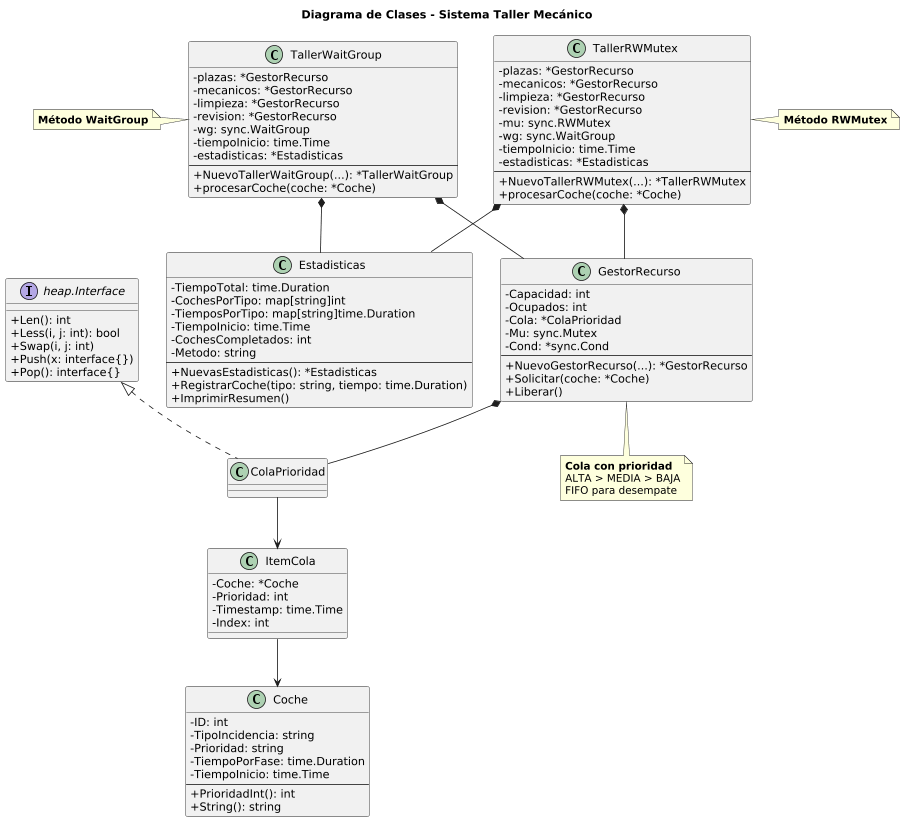

The diagram above was rendered by PlantUML. Its source (embedded in the PNG):
@startuml
skinparam classAttributeIconSize 0
scale 0.8

title Diagrama de Clases - Sistema Taller Mecánico

class TallerWaitGroup {
  - plazas: *GestorRecurso
  - mecanicos: *GestorRecurso
  - limpieza: *GestorRecurso
  - revision: *GestorRecurso
  - wg: sync.WaitGroup
  - tiempoInicio: time.Time
  - estadisticas: *Estadisticas
  --
  + NuevoTallerWaitGroup(...): *TallerWaitGroup
  + procesarCoche(coche: *Coche)
}

class TallerRWMutex {
  - plazas: *GestorRecurso
  - mecanicos: *GestorRecurso
  - limpieza: *GestorRecurso
  - revision: *GestorRecurso
  - mu: sync.RWMutex
  - wg: sync.WaitGroup
  - tiempoInicio: time.Time
  - estadisticas: *Estadisticas
  --
  + NuevoTallerRWMutex(...): *TallerRWMutex
  + procesarCoche(coche: *Coche)
}

class GestorRecurso {
  - Capacidad: int
  - Ocupados: int
  - Cola: *ColaPrioridad
  - Mu: sync.Mutex
  - Cond: *sync.Cond
  --
  + NuevoGestorRecurso(...): *GestorRecurso
  + Solicitar(coche: *Coche)
  + Liberar()
}

interface "heap.Interface" as HeapInterface {
  + Len(): int
  + Less(i, j: int): bool
  + Swap(i, j: int)
  + Push(x: interface{})
  + Pop(): interface{}
}

class ColaPrioridad implements HeapInterface {
}

class ItemCola {
  - Coche: *Coche
  - Prioridad: int
  - Timestamp: time.Time
  - Index: int
}

class Coche {
  - ID: int
  - TipoIncidencia: string
  - Prioridad: string
  - TiempoPorFase: time.Duration
  - TiempoInicio: time.Time
  --
  + PrioridadInt(): int
  + String(): string
}

class Estadisticas {
  - TiempoTotal: time.Duration
  - CochesPorTipo: map[string]int
  - TiemposPorTipo: map[string]time.Duration
  - TiempoInicio: time.Time
  - CochesCompletados: int
  - Metodo: string
  --
  + NuevasEstadisticas(): *Estadisticas
  + RegistrarCoche(tipo: string, tiempo: time.Duration)
  + ImprimirResumen()
}

TallerWaitGroup *-- GestorRecurso
TallerWaitGroup *-- Estadisticas

TallerRWMutex *-- GestorRecurso
TallerRWMutex *-- Estadisticas

GestorRecurso *-- ColaPrioridad
ColaPrioridad --> ItemCola
ItemCola --> Coche

note left of TallerWaitGroup
  <b>Método WaitGroup</b>
end note

note right of TallerRWMutex
  <b>Método RWMutex</b>
end note

note bottom of GestorRecurso
  <b>Cola con prioridad</b>
  ALTA > MEDIA > BAJA
  FIFO para desempate
end note
@enduml